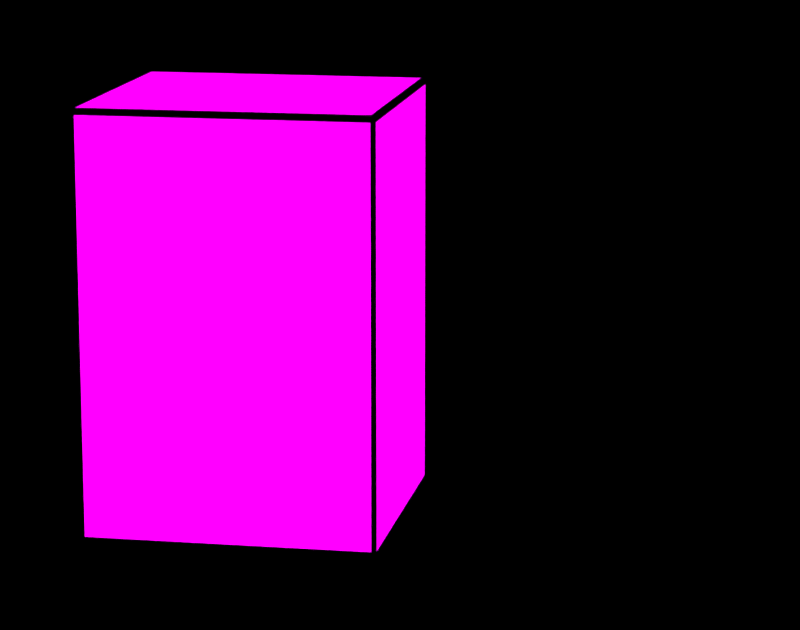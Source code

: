 # Source: MAJOKO.blend  (saved by Blender 2.71.0; exported with 4.5.12 LTS)
import bpy
from mathutils import Matrix  # noqa: F401  (used for matrix-valued properties, if any)

bpy.ops.wm.read_factory_settings(use_empty=True)
scene = bpy.context.scene
scene.name = 'Scene'

# ---- collections
col_collection_1 = bpy.data.collections.new('Collection 1'); scene.collection.children.link(col_collection_1)
col_collection_2 = bpy.data.collections.new('Collection 2'); scene.collection.children.link(col_collection_2)

# ---- images (referenced by path relative to the original .blend; pixels are not part of the script)
import os
ASSET_DIR = os.environ.get("B2B_ASSET_DIR", "")  # directory of the original .blend (textures are referenced by path, not embedded)
HERE = os.path.dirname(os.path.abspath(__file__))  # packed textures are extracted next to this script under _unpacked/

def load_image(name, relpath, width, height, colorspace="sRGB"):
    """Load a texture the original file referenced (path relative to the .blend, or extracted next to this script)."""
    p = next((c for c in (os.path.join(HERE, relpath), os.path.join(ASSET_DIR, relpath)) if relpath and os.path.exists(c)), "")
    if p:
        img = bpy.data.images.load(p, check_existing=True)
        img.name = name
    else:  # same state as the original file: an image datablock whose file is absent (Cycles renders it pink)
        img = bpy.data.images.new(name, width, height)
        img.source = "FILE"
        img.filepath = "//" + (relpath or name)
    img.colorspace_settings.name = colorspace
    return img
img_majoko_jpg = load_image('MAJOKO.jpg', 'MAJOKO.jpg', 1024, 1024, 'sRGB')

# ---- materials (node trees are filled in below, after node groups)
mat_material_002 = bpy.data.materials.new('Material.002')
mat_material_002.alpha_threshold = 0.0
mat_material_002.roughness = 0.5
mat_material_002.line_color = (0.0, 0.0, 0.0, 1.0)
mat_material_003 = bpy.data.materials.new('Material.003')
mat_material_003.alpha_threshold = 0.0
mat_material_003.roughness = 0.5
mat_material_003.line_color = (0.0, 0.0, 0.0, 1.0)
mat_material = bpy.data.materials.new('Material')
mat_material.alpha_threshold = 0.0
mat_material.roughness = 0.5
mat_material.line_color = (0.0, 0.0, 0.0, 1.0)

# ---- material node trees
mat_material_002.use_nodes = True; mat_material_002.node_tree.nodes.clear()
_N = mat_material_002.node_tree.nodes; _L = mat_material_002.node_tree.links
n0 = _N.new('ShaderNodeOutputMaterial'); n0.name = 'Material Output'; n0.location = (300, 300)
n1 = _N.new('ShaderNodeEmission'); n1.name = 'Emission'; n1.location = (110, 300)
n1.inputs[0].default_value = (0.8, 0.8, 0.8, 1.0)
n1.inputs[1].default_value = 5.0
_L.new(n1.outputs[0], n0.inputs[0])
n0.is_active_output = True
mat_material_003.use_nodes = True; mat_material_003.node_tree.nodes.clear()
_N = mat_material_003.node_tree.nodes; _L = mat_material_003.node_tree.links
n0 = _N.new('ShaderNodeOutputMaterial'); n0.name = 'Material Output'; n0.location = (300, 300)
n1 = _N.new('ShaderNodeBsdfDiffuse'); n1.name = 'Diffuse BSDF'; n1.location = (10, 300)
n2 = _N.new('ShaderNodeTexImage'); n2.name = 'Image Texture'; n2.location = (-180, 300)
n2.width = 140
n2.image = img_majoko_jpg
n3 = _N.new('ShaderNodeTexCoord'); n3.name = 'Texture Coordinate'; n3.location = (-422, 307)
_L.new(n1.outputs[0], n0.inputs[0])
_L.new(n2.outputs[0], n1.inputs[0])
_L.new(n3.outputs[2], n2.inputs[0])
n0.is_active_output = True
mat_material.use_nodes = True; mat_material.node_tree.nodes.clear()
_N = mat_material.node_tree.nodes; _L = mat_material.node_tree.links
n0 = _N.new('ShaderNodeOutputMaterial'); n0.name = 'Material Output'; n0.location = (300, 300)
n1 = _N.new('ShaderNodeBsdfDiffuse'); n1.name = 'Diffuse BSDF'; n1.location = (10, 300)
n1.inputs[0].default_value = (0.001427, 0.8, 0.0, 1.0)
_L.new(n1.outputs[0], n0.inputs[0])
n0.is_active_output = True

# ---- world
world_world = bpy.data.worlds.new('World'); scene.world = world_world
world_world.use_nodes = True; world_world.node_tree.nodes.clear()
_N = world_world.node_tree.nodes; _L = world_world.node_tree.links
n0 = _N.new('ShaderNodeOutputWorld'); n0.name = 'World Output'; n0.location = (300, 300)
n1 = _N.new('ShaderNodeBackground'); n1.name = 'Background'; n1.location = (10, 300)
n1.inputs[0].default_value = (0.0, 0.0, 0.0, 1.0)
_L.new(n1.outputs[0], n0.inputs[0])
n0.is_active_output = True
world_world.color = (0.05088, 0.05088, 0.05088)
world_world.use_sun_shadow = False
world_world.sun_shadow_jitter_overblur = 0.0
world_world.cycles.sampling_method = 'MANUAL'
world_world.cycles.sample_map_resolution = 256

# ---- cameras
cam_camera = bpy.data.cameras.new('Camera')
cam_camera.clip_end = 100.0
cam_camera.lens = 108.0
cam_camera.sensor_width = 32.0
cam_camera.sensor_height = 18.0
cam_camera.ortho_scale = 7.314
cam_camera.dof.focus_distance = 0.0

# ---- lights
light_lamp = bpy.data.lights.new('Lamp', 'POINT')
light_lamp.transmission_factor = 0.0
light_lamp.cutoff_distance = 30.0
light_lamp.energy = 100.0
light_lamp.shadow_buffer_clip_start = 1.001
light_lamp.shadow_soft_size = 0.1
light_lamp.shadow_maximum_resolution = 0.006
light_lamp.use_absolute_resolution = True
light_lamp.cycles.use_multiple_importance_sampling = False

# ---- meshes
me_plane_002 = bpy.data.meshes.new('Plane.002')
me_plane_002.from_pydata([(-1.0, -1.0, 0.0), (1.0, -1.0, 0.0), (-1.0, 1.0, 0.0), (1.0, 1.0, 0.0)], [], [(0, 1, 3, 2)])
me_plane_002.materials.append(mat_material_002)
me_plane_002.use_remesh_preserve_volume = False
me_plane_002.use_remesh_preserve_attributes = False
me_plane_002.use_mirror_vertex_groups = False
me_plane_002.update()
me_cube_001 = bpy.data.meshes.new('Cube.001')
me_cube_001.from_pydata([(-2.384e-07, -1.0, -1.0), (-2.384e-07, 1.0, -1.0), (2.0, 1.0, -1.0), (2.0, -1.0, -1.0), (-2.384e-07, -1.0, 1.0), (-2.384e-07, 1.0, 1.0), (2.0, 1.0, 1.0), (2.0, -1.0, 1.0)], [], [(4, 5, 1, 0), (5, 6, 2, 1), (6, 7, 3, 2), (7, 4, 0, 3), (0, 1, 2, 3), (7, 6, 5, 4)])
_uv = me_cube_001.uv_layers.new(name='UVMap')
_uv.uv.foreach_set('vector', [0.9445, 0.03554, 0.9445, 0.99, 0.02169, 0.99, 0.02169, 0.03555, 0.9445, 0.99, 0.9445, 0.9979, 0.02169, 0.9979, 0.02169, 0.99, 0.003454, 0.99, 0.003451, 0.03555, 0.01446, 0.03555, 0.01446, 0.99, 0.9445, 0.01119, 0.9445, 0.03554, 0.02169, 0.03555, 0.02169, 0.01119, 0.02169, 0.03555, 0.02169, 0.99, 0.01446, 0.99, 0.01446, 0.03555, 0.9846, 0.03554, 0.9846, 0.99, 0.9445, 0.99, 0.9445, 0.03554])
me_cube_001.materials.append(mat_material_003)
me_cube_001.use_remesh_preserve_volume = False
me_cube_001.use_remesh_preserve_attributes = False
me_cube_001.use_mirror_vertex_groups = False
me_cube_001.update()
me_plane_001 = bpy.data.meshes.new('Plane.001')
me_plane_001.from_pydata([(-1.0, -1.0, 0.0), (1.0, -1.0, 0.0), (-1.0, 1.0, 0.0), (1.0, 1.0, 0.0)], [], [(0, 1, 3, 2)])
me_plane_001.materials.append(mat_material_002)
me_plane_001.use_remesh_preserve_volume = False
me_plane_001.use_remesh_preserve_attributes = False
me_plane_001.use_mirror_vertex_groups = False
me_plane_001.update()
me_cube_002 = bpy.data.meshes.new('Cube.002')
me_cube_002.from_pydata([(0.01795, -0.9821, -0.9821), (-0.01831, -1.018, -1.018), (0.01795, 0.9821, -0.9821), (-0.01831, 1.018, -1.018), (1.982, 0.9821, -0.9821), (2.018, 1.018, -1.018), (1.982, -0.9821, -0.9821), (2.018, -1.018, -1.018), (0.01795, -0.9821, 0.9821), (-0.01831, -1.018, 1.018), (0.01795, 0.9821, 0.9821), (-0.01831, 1.018, 1.018), (1.982, 0.9821, 0.9821), (2.018, 1.018, 1.018), (1.982, -0.9821, 0.9821), (2.018, -1.018, 1.018), (-0.0001815, -0.9688, 0.9688), (-0.0001815, 0.9688, 0.9688), (-0.0001815, 0.9688, -0.9688), (-0.0001815, -0.9688, -0.9688), (0.03122, 1.0, 0.9688), (1.969, 1.0, 0.9688), (1.969, 1.0, -0.9688), (0.03122, 1.0, -0.9688), (2.0, 0.9688, 0.9688), (2.0, -0.9688, 0.9688), (2.0, -0.9688, -0.9688), (2.0, 0.9688, -0.9688), (1.969, -1.0, 0.9688), (0.03122, -1.0, 0.9688), (0.03122, -1.0, -0.9688), (1.969, -1.0, -0.9688), (0.03122, -0.9688, -1.0), (0.03122, 0.9688, -1.0), (1.969, 0.9688, -1.0), (1.969, -0.9688, -1.0), (1.969, -0.9688, 1.0), (1.969, 0.9688, 1.0), (0.03122, 0.9688, 1.0), (0.03122, -0.9688, 1.0)], [], [(16, 17, 10, 8), (17, 16, 9, 11), (17, 18, 2, 10), (18, 17, 11, 3), (18, 19, 0, 2), (19, 18, 3, 1), (19, 16, 8, 0), (16, 19, 1, 9), (20, 21, 12, 10), (21, 20, 11, 13), (21, 22, 4, 12), (22, 21, 13, 5), (22, 23, 2, 4), (23, 22, 5, 3), (23, 20, 10, 2), (20, 23, 3, 11), (24, 25, 14, 12), (25, 24, 13, 15), (25, 26, 6, 14), (26, 25, 15, 7), (26, 27, 4, 6), (27, 26, 7, 5), (27, 24, 12, 4), (24, 27, 5, 13), (28, 29, 8, 14), (29, 28, 15, 9), (29, 30, 0, 8), (30, 29, 9, 1), (30, 31, 6, 0), (31, 30, 1, 7), (31, 28, 14, 6), (28, 31, 7, 15), (32, 33, 2, 0), (33, 32, 1, 3), (33, 34, 4, 2), (34, 33, 3, 5), (34, 35, 6, 4), (35, 34, 5, 7), (35, 32, 0, 6), (32, 35, 7, 1), (36, 37, 12, 14), (37, 36, 15, 13), (37, 38, 10, 12), (38, 37, 13, 11), (38, 39, 8, 10), (39, 38, 11, 9), (39, 36, 14, 8), (36, 39, 9, 15)])
_uv = me_cube_002.uv_layers.new(name='UVMap')
_uv.uv.foreach_set('vector', [0.9897, 0.008006, 0.9897, 0.99, 0.9897, 0.99, 0.9897, 0.008006, 0.9897, 0.99, 0.9897, 0.008006, 0.9897, 0.008006, 0.9897, 0.99, 0.9897, 0.99, 0.02169, 0.99, 0.02169, 0.99, 0.9897, 0.99, 0.02169, 0.99, 0.9897, 0.99, 0.9897, 0.99, 0.02169, 0.99, 0.02169, 0.99, 0.02169, 0.008008, 0.02169, 0.008008, 0.02169, 0.99, 0.02169, 0.008008, 0.02169, 0.99, 0.02169, 0.99, 0.02169, 0.008008, 0.02169, 0.008008, 0.9897, 0.008006, 0.9897, 0.008006, 0.02169, 0.008008, 0.9897, 0.008006, 0.02169, 0.008008, 0.02169, 0.008008, 0.9897, 0.008006, 0.9897, 0.99, 0.9897, 0.9979, 0.9897, 0.9979, 0.9897, 0.99, 0.9897, 0.9979, 0.9897, 0.99, 0.9897, 0.99, 0.9897, 0.9979, 0.9897, 0.9979, 0.02169, 0.9979, 0.02169, 0.9979, 0.9897, 0.9979, 0.02169, 0.9979, 0.9897, 0.9979, 0.9897, 0.9979, 0.02169, 0.9979, 0.02169, 0.9979, 0.02169, 0.99, 0.02169, 0.99, 0.02169, 0.9979, 0.02169, 0.99, 0.02169, 0.9979, 0.02169, 0.9979, 0.02169, 0.99, 0.02169, 0.99, 0.9897, 0.99, 0.9897, 0.99, 0.02169, 0.99, 0.9897, 0.99, 0.02169, 0.99, 0.02169, 0.99, 0.9897, 0.99, 0.003454, 0.99, 0.003451, 0.008012, 0.003451, 0.008012, 0.003454, 0.99, 0.003451, 0.008012, 0.003454, 0.99, 0.003454, 0.99, 0.003451, 0.008012, 0.003451, 0.008012, 0.01446, 0.00801, 0.01446, 0.00801, 0.003451, 0.008012, 0.01446, 0.00801, 0.003451, 0.008012, 0.003451, 0.008012, 0.01446, 0.00801, 0.01446, 0.00801, 0.01446, 0.99, 0.01446, 0.99, 0.01446, 0.00801, 0.01446, 0.99, 0.01446, 0.00801, 0.01446, 0.00801, 0.01446, 0.99, 0.01446, 0.99, 0.003454, 0.99, 0.003454, 0.99, 0.01446, 0.99, 0.003454, 0.99, 0.01446, 0.99, 0.01446, 0.99, 0.003454, 0.99, 0.9897, 0.002659, 0.9897, 0.008006, 0.9897, 0.008006, 0.9897, 0.002659, 0.9897, 0.008006, 0.9897, 0.002659, 0.9897, 0.002659, 0.9897, 0.008006, 0.9897, 0.008006, 0.02169, 0.008008, 0.02169, 0.008008, 0.9897, 0.008006, 0.02169, 0.008008, 0.9897, 0.008006, 0.9897, 0.008006, 0.02169, 0.008008, 0.02169, 0.008008, 0.02169, 0.002661, 0.02169, 0.002661, 0.02169, 0.008008, 0.02169, 0.002661, 0.02169, 0.008008, 0.02169, 0.008008, 0.02169, 0.002661, 0.02169, 0.002661, 0.9897, 0.002659, 0.9897, 0.002659, 0.02169, 0.002661, 0.9897, 0.002659, 0.02169, 0.002661, 0.02169, 0.002661, 0.9897, 0.002659, 0.02169, 0.008008, 0.02169, 0.99, 0.02169, 0.99, 0.02169, 0.008008, 0.02169, 0.99, 0.02169, 0.008008, 0.02169, 0.008008, 0.02169, 0.99, 0.02169, 0.99, 0.01446, 0.99, 0.01446, 0.99, 0.02169, 0.99, 0.01446, 0.99, 0.02169, 0.99, 0.02169, 0.99, 0.01446, 0.99, 0.01446, 0.99, 0.01446, 0.00801, 0.01446, 0.00801, 0.01446, 0.99, 0.01446, 0.00801, 0.01446, 0.99, 0.01446, 0.99, 0.01446, 0.00801, 0.01446, 0.00801, 0.02169, 0.008008, 0.02169, 0.008008, 0.01446, 0.00801, 0.02169, 0.008008, 0.01446, 0.00801, 0.01446, 0.00801, 0.02169, 0.008008, 0.995, 0.008003, 0.995, 0.99, 0.995, 0.99, 0.995, 0.008003, 0.995, 0.99, 0.995, 0.008003, 0.995, 0.008003, 0.995, 0.99, 0.995, 0.99, 0.9897, 0.99, 0.9897, 0.99, 0.995, 0.99, 0.9897, 0.99, 0.995, 0.99, 0.995, 0.99, 0.9897, 0.99, 0.9897, 0.99, 0.9897, 0.008006, 0.9897, 0.008006, 0.9897, 0.99, 0.9897, 0.008006, 0.9897, 0.99, 0.9897, 0.99, 0.9897, 0.008006, 0.9897, 0.008006, 0.995, 0.008003, 0.995, 0.008003, 0.9897, 0.008006, 0.995, 0.008003, 0.9897, 0.008006, 0.9897, 0.008006, 0.995, 0.008003])
me_cube_002.materials.append(mat_material)
me_cube_002.use_remesh_preserve_volume = False
me_cube_002.use_remesh_preserve_attributes = False
me_cube_002.use_mirror_vertex_groups = False
me_cube_002.update()

# ---- curves / text
txt_text_001 = bpy.data.curves.new('Text.001', 'FONT')
txt_text_001.dimensions = '2D'
txt_text_001.body = ''
txt_text_001.materials.append(mat_material)
txt_text_001.use_path_clamp = True
txt_text_001.bevel_resolution = 0
txt_text_001.align_x = 'CENTER'
txt_text = bpy.data.curves.new('Text', 'FONT')
txt_text.dimensions = '2D'
txt_text.body = 'まじょ子と\nいちごの\n王子さま'
txt_text.materials.append(mat_material)
txt_text.use_path_clamp = True
txt_text.bevel_resolution = 0
txt_text.align_x = 'CENTER'

# ---- objects
ob_plane_000 = bpy.data.objects.new('Plane.000', me_plane_002)
ob_cube = bpy.data.objects.new('Cube', me_cube_001)
ob_plane_001 = bpy.data.objects.new('Plane.001', me_plane_001)
ob_lamp = bpy.data.objects.new('Lamp', light_lamp)
ob_camera = bpy.data.objects.new('Camera', cam_camera)
ob_text_001 = bpy.data.objects.new('Text.001', txt_text_001)
ob_text = bpy.data.objects.new('Text', txt_text)
ob_cube_001 = bpy.data.objects.new('Cube.001', me_cube_002)

# ---- transforms, parenting, visibility, modifiers, constraints
ob_plane_000.location = (16.09, 10.33, 7.677)
ob_plane_000.rotation_euler = (0.0, 0.9384, 0.7854)
ob_plane_000.scale = (20.22, 20.22, 20.22)
ob_plane_000.lineart.crease_threshold = 0.0
ob_cube.location = (-0.8718, -0.1009, 0.3073)
ob_cube.rotation_euler = (0.8928, 1.292, 0.8735)
ob_cube.scale = (0.7306, 1.113, 0.7639)
ob_cube.lineart.crease_threshold = 0.0
ob_plane_001.location = (0.0, 0.0, 13.93)
ob_plane_001.scale = (9.847, 9.847, 9.847)
ob_plane_001.lineart.crease_threshold = 0.0
ob_lamp.location = (4.076, 1.005, 5.904)
ob_lamp.rotation_euler = (0.6503, 0.05522, 1.866)
ob_lamp.lock_rotations_4d = False
ob_lamp.empty_display_type = 'ARROWS'
ob_lamp.color = (0.0, 0.0, 0.0, 0.0)
ob_lamp.lineart.crease_threshold = 0.0
ob_camera.location = (0.0, 0.0, 13.66)
ob_camera.lock_rotations_4d = False
ob_camera.empty_display_type = 'ARROWS'
ob_camera.color = (0.0, 0.0, 0.0, 0.0)
ob_camera.display_type = 'WIRE'
ob_camera.lineart.crease_threshold = 0.0
ob_text_001.location = (1.02, 0.7544, -2.944e-05)
ob_text_001.scale = (0.169, 0.169, 0.169)
ob_text_001.lineart.crease_threshold = 0.0
ob_text.location = (1.087, 0.3916, -2.944e-05)
ob_text.scale = (0.3612, 0.3612, 0.3612)
ob_text.lineart.crease_threshold = 0.0
ob_cube_001.location = (-0.8718, -0.1009, 0.3073)
ob_cube_001.rotation_euler = (0.8928, 1.292, 0.8735)
ob_cube_001.scale = (0.7306, 1.113, 0.7639)
ob_cube_001.lineart.crease_threshold = 0.0

# ---- collection membership
col_collection_1.objects.link(ob_plane_000)
col_collection_1.objects.link(ob_cube)
col_collection_1.objects.link(ob_plane_001)
col_collection_1.objects.link(ob_lamp)
col_collection_1.objects.link(ob_camera)
col_collection_2.objects.link(ob_text_001)
col_collection_2.objects.link(ob_text)
col_collection_2.objects.link(ob_cube_001)
def _layer_coll(name, lc=None):
    lc = lc or bpy.context.view_layer.layer_collection
    for c in lc.children:
        if c.name == name: return c
        r = _layer_coll(name, c)
        if r: return r
_layer_coll('Collection 2').indirect_only = True

# ---- scene / render settings (as saved in the file)
scene.camera = ob_camera
scene.frame_start = 1; scene.frame_end = 250; scene.frame_set(1)
scene.render.engine = 'CYCLES'
scene.render.resolution_x = 800
scene.render.resolution_y = 630
scene.render.dither_intensity = 0.0
scene.cycles.use_denoising = False
scene.cycles.samples = 200
scene.cycles.sampling_pattern = 'TABULATED_SOBOL'
scene.cycles.light_sampling_threshold = 0.0
scene.cycles.use_adaptive_sampling = False
scene.cycles.use_light_tree = False
scene.cycles.blur_glossy = 0.0
scene.cycles.volume_bounces = 1
scene.cycles.pixel_filter_type = 'GAUSSIAN'
scene.cycles.sample_clamp_indirect = 0.0
scene.view_settings.view_transform = 'Standard'
bpy.context.view_layer.update()

